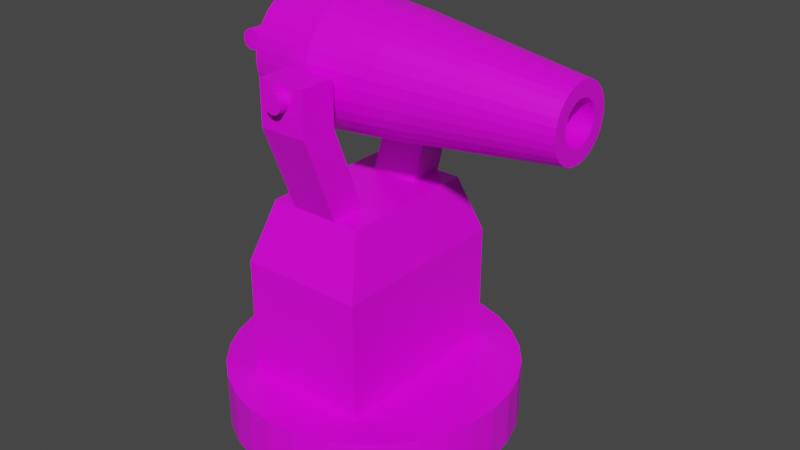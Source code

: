 # Source: canon.blend  (saved by Blender 2.82.7; exported with 4.5.12 LTS)
import bpy
from mathutils import Matrix  # noqa: F401  (used for matrix-valued properties, if any)

bpy.ops.wm.read_factory_settings(use_empty=True)
scene = bpy.context.scene
scene.name = 'Scene'

# ---- collections
col_collection = bpy.data.collections.new('Collection'); scene.collection.children.link(col_collection)

# ---- images (referenced by path relative to the original .blend; pixels are not part of the script)
import os
ASSET_DIR = os.environ.get("B2B_ASSET_DIR", "")  # directory of the original .blend (textures are referenced by path, not embedded)
HERE = os.path.dirname(os.path.abspath(__file__))  # packed textures are extracted next to this script under _unpacked/

def load_image(name, relpath, width, height, colorspace="sRGB"):
    """Load a texture the original file referenced (path relative to the .blend, or extracted next to this script)."""
    p = next((c for c in (os.path.join(HERE, relpath), os.path.join(ASSET_DIR, relpath)) if relpath and os.path.exists(c)), "")
    if p:
        img = bpy.data.images.load(p, check_existing=True)
        img.name = name
    else:  # same state as the original file: an image datablock whose file is absent (Cycles renders it pink)
        img = bpy.data.images.new(name, width, height)
        img.source = "FILE"
        img.filepath = "//" + (relpath or name)
    img.colorspace_settings.name = colorspace
    return img
img_colorpalette_png = load_image('colorpalette.png', 'colorpalette.png', 1024, 1024, 'sRGB')

# ---- materials (node trees are filled in below, after node groups)
mat_material = bpy.data.materials.new('Material')
mat_material.alpha_threshold = 0.0
mat_material.use_transparent_shadow = False
mat_material.line_color = (0.0, 0.0, 0.0, 1.0)

# ---- material node trees
mat_material.use_nodes = True; mat_material.node_tree.nodes.clear()
_N = mat_material.node_tree.nodes; _L = mat_material.node_tree.links
n0 = _N.new('ShaderNodeOutputMaterial'); n0.name = 'Material Output'; n0.location = (300, 300)
n1 = _N.new('ShaderNodeBsdfPrincipled'); n1.name = 'Principled BSDF'; n1.location = (10, 300)
n1.distribution = 'GGX'
n1.subsurface_method = 'BURLEY'
n1.inputs[2].default_value = 0.4
n1.inputs[3].default_value = 1.45
n1.inputs[27].default_value = (0.0, 0.0, 0.0, 1.0)
n1.inputs[28].default_value = 1.0
n2 = _N.new('ShaderNodeTexImage'); n2.name = 'Image Texture'; n2.location = (-223, 225)
n2.image = img_colorpalette_png
n2.interpolation = 'Closest'
_L.new(n1.outputs[0], n0.inputs[0])
_L.new(n2.outputs[0], n1.inputs[0])
n0.is_active_output = True

# ---- world
world_world = bpy.data.worlds.new('World'); scene.world = world_world
world_world.use_nodes = True; world_world.node_tree.nodes.clear()
_N = world_world.node_tree.nodes; _L = world_world.node_tree.links
n0 = _N.new('ShaderNodeOutputWorld'); n0.name = 'World Output'; n0.location = (300, 300)
n1 = _N.new('ShaderNodeBackground'); n1.name = 'Background'; n1.location = (10, 300)
n1.inputs[0].default_value = (0.05088, 0.05088, 0.05088, 1.0)
_L.new(n1.outputs[0], n0.inputs[0])
n0.is_active_output = True
world_world.color = (0.05088, 0.05088, 0.05088)
world_world.use_sun_shadow = False
world_world.sun_shadow_jitter_overblur = 0.0

# ---- meshes
me_cylinder_002 = bpy.data.meshes.new('Cylinder.002')
me_cylinder_002.from_pydata([(-0.8429, -0.7542, 2.043), (-0.6277, -0.7542, 2.041), (-0.8421, -0.7522, 2.023), (-0.6269, -0.7522, 2.021), (-0.8414, -0.7464, 2.004), (-0.6262, -0.7464, 2.002), (-0.8407, -0.7368, 1.986), (-0.6255, -0.7368, 1.984), (-0.84, -0.724, 1.97), (-0.6248, -0.724, 1.968), (-0.8395, -0.7084, 1.957), (-0.6243, -0.7084, 1.956), (-0.8392, -0.6905, 1.948), (-0.624, -0.6905, 1.946), (-0.8389, -0.6712, 1.942), (-0.6237, -0.6712, 1.94), (-0.8388, -0.651, 1.94), (-0.6236, -0.651, 1.938), (-0.8389, -0.6309, 1.942), (-0.6237, -0.6309, 1.94), (-0.8392, -0.6115, 1.948), (-0.624, -0.6115, 1.946), (-0.8395, -0.5937, 1.957), (-0.6243, -0.5937, 1.956), (-0.84, -0.5781, 1.97), (-0.6248, -0.5781, 1.968), (-0.8407, -0.5652, 1.986), (-0.6255, -0.5652, 1.984), (-0.8414, -0.5557, 2.004), (-0.6262, -0.5557, 2.002), (-0.8421, -0.5498, 2.023), (-0.6269, -0.5498, 2.021), (-0.8429, -0.5478, 2.043), (-0.6277, -0.5478, 2.041), (-0.8437, -0.5498, 2.063), (-0.6285, -0.5498, 2.061), (-0.8445, -0.5557, 2.083), (-0.6293, -0.5557, 2.081), (-0.8452, -0.5652, 2.101), (-0.63, -0.5652, 2.099), (-0.8458, -0.5781, 2.116), (-0.6306, -0.5781, 2.114), (-0.8463, -0.5937, 2.129), (-0.6311, -0.5937, 2.127), (-0.8467, -0.6115, 2.138), (-0.6315, -0.6115, 2.137), (-0.847, -0.6309, 2.144), (-0.6318, -0.6309, 2.142), (-0.847, -0.651, 2.146), (-0.6318, -0.651, 2.144), (-0.847, -0.6712, 2.144), (-0.6318, -0.6712, 2.142), (-0.8467, -0.6905, 2.138), (-0.6315, -0.6905, 2.137), (-0.8463, -0.7084, 2.129), (-0.6311, -0.7084, 2.127), (-0.8458, -0.724, 2.116), (-0.6306, -0.724, 2.114), (-0.8452, -0.7368, 2.101), (-0.63, -0.7368, 2.099), (-0.8445, -0.7464, 2.083), (-0.6293, -0.7464, 2.081), (-0.8437, -0.7522, 2.063), (-0.6285, -0.7522, 2.061), (0.3151, -0.0005021, -0.1698), (0.3151, -1.296, -0.1698), (-0.5517, -0.0005021, -0.1698), (-0.5517, -1.296, -0.1698), (0.3151, -0.0005021, 0.7786), (0.3151, -1.296, 0.7786), (-0.5517, -0.0005021, 0.7786), (-0.5517, -1.296, 0.7786), (0.2126, -0.1537, 1.187), (0.2126, -1.143, 1.187), (-0.4492, -0.1537, 1.187), (-0.4492, -1.143, 1.187), (-0.1183, -1.143, 1.187), (0.2126, -0.6483, 1.187), (-0.4492, -0.6483, 1.187), (-0.1183, -0.1537, 1.187), (-0.1183, -0.6483, 1.187), (-0.2838, -1.143, 1.187), (0.2126, -0.8956, 1.187), (-0.4492, -0.401, 1.187), (0.04712, -0.1537, 1.187), (0.04712, -1.143, 1.187), (0.2126, -0.401, 1.187), (-0.4492, -0.8956, 1.187), (-0.2838, -0.1537, 1.187), (-0.1183, -0.8956, 1.187), (-0.1183, -0.401, 1.187), (0.04712, -0.6483, 1.187), (-0.2838, -0.6483, 1.187), (-0.2838, -0.401, 1.187), (0.04712, -0.401, 1.187), (0.04712, -0.8956, 1.187), (-0.2838, -0.8956, 1.187), (0.04712, -1.372, 1.78), (-0.1183, -1.372, 1.78), (-0.2838, 0.07305, 1.78), (-0.1183, 0.07305, 1.78), (-0.1183, -1.125, 1.78), (-0.2838, -1.372, 1.78), (0.04712, 0.07305, 1.78), (-0.1183, -0.1742, 1.78), (-0.2838, -0.1742, 1.78), (0.04712, -0.1742, 1.78), (0.04712, -1.125, 1.78), (-0.2838, -1.125, 1.78), (0.04712, -1.372, 2.083), (-0.1183, -1.372, 2.083), (-0.2838, 0.07305, 2.083), (-0.1183, 0.07305, 2.083), (-0.1183, -1.125, 2.083), (-0.2838, -1.372, 2.083), (0.04712, 0.07305, 2.083), (-0.1183, -0.1742, 2.083), (-0.2838, -0.1742, 2.083), (0.04712, -0.1742, 2.083), (0.04712, -1.125, 2.083), (-0.2838, -1.125, 2.083), (-0.1237, 0.1567, 2.05), (-0.1237, -0.2996, 2.052), (-0.1105, 0.1567, 2.049), (-0.1105, -0.2997, 2.05), (-0.09788, 0.1567, 2.045), (-0.09788, -0.2997, 2.047), (-0.08623, 0.1566, 2.039), (-0.08623, -0.2998, 2.04), (-0.07602, 0.1565, 2.03), (-0.07602, -0.2999, 2.032), (-0.06764, 0.1564, 2.02), (-0.06764, -0.3, 2.022), (-0.06142, 0.1562, 2.008), (-0.06142, -0.3002, 2.01), (-0.05758, 0.1561, 1.996), (-0.05758, -0.3003, 1.997), (-0.05629, 0.1559, 1.983), (-0.05629, -0.3005, 1.984), (-0.05758, 0.1557, 1.969), (-0.05758, -0.3006, 1.971), (-0.06142, 0.1556, 1.957), (-0.06142, -0.3008, 1.959), (-0.06764, 0.1554, 1.945), (-0.06764, -0.3009, 1.947), (-0.07602, 0.1553, 1.935), (-0.07602, -0.3011, 1.937), (-0.08623, 0.1552, 1.927), (-0.08623, -0.3012, 1.928), (-0.09788, 0.1551, 1.92), (-0.09788, -0.3012, 1.922), (-0.1105, 0.1551, 1.917), (-0.1105, -0.3013, 1.918), (-0.1237, 0.1551, 1.915), (-0.1237, -0.3013, 1.917), (-0.1368, 0.1551, 1.917), (-0.1368, -0.3013, 1.918), (-0.1495, 0.1551, 1.92), (-0.1495, -0.3012, 1.922), (-0.1611, 0.1552, 1.927), (-0.1611, -0.3012, 1.928), (-0.1713, 0.1553, 1.935), (-0.1713, -0.3011, 1.937), (-0.1797, 0.1554, 1.945), (-0.1797, -0.3009, 1.947), (-0.1859, 0.1556, 1.957), (-0.1859, -0.3008, 1.959), (-0.1898, 0.1557, 1.969), (-0.1898, -0.3006, 1.971), (-0.1911, 0.1559, 1.983), (-0.1911, -0.3005, 1.984), (-0.1898, 0.1561, 1.996), (-0.1898, -0.3003, 1.997), (-0.1859, 0.1562, 2.008), (-0.1859, -0.3002, 2.01), (-0.1797, 0.1564, 2.02), (-0.1797, -0.3, 2.022), (-0.1713, 0.1565, 2.03), (-0.1713, -0.2999, 2.032), (-0.1611, 0.1566, 2.039), (-0.1611, -0.2998, 2.04), (-0.1495, 0.1567, 2.045), (-0.1495, -0.2997, 2.047), (-0.1368, 0.1567, 2.049), (-0.1368, -0.2997, 2.05), (-0.1237, -0.9962, 2.05), (-0.1237, -1.438, 2.052), (-0.1105, -0.9962, 2.049), (-0.1105, -1.438, 2.05), (-0.09788, -0.9963, 2.045), (-0.09788, -1.439, 2.047), (-0.08623, -0.9964, 2.039), (-0.08623, -1.439, 2.04), (-0.07602, -0.9965, 2.03), (-0.07602, -1.439, 2.032), (-0.06764, -0.9966, 2.02), (-0.06764, -1.439, 2.022), (-0.06142, -0.9967, 2.008), (-0.06142, -1.439, 2.01), (-0.05758, -0.9969, 1.996), (-0.05758, -1.439, 1.997), (-0.05629, -0.9971, 1.983), (-0.05629, -1.439, 1.984), (-0.05758, -0.9972, 1.969), (-0.05758, -1.439, 1.971), (-0.06142, -0.9974, 1.957), (-0.06142, -1.44, 1.959), (-0.06764, -0.9975, 1.945), (-0.06764, -1.44, 1.947), (-0.07602, -0.9977, 1.935), (-0.07602, -1.44, 1.937), (-0.08623, -0.9978, 1.927), (-0.08623, -1.44, 1.928), (-0.09788, -0.9978, 1.92), (-0.09788, -1.44, 1.922), (-0.1105, -0.9979, 1.917), (-0.1105, -1.44, 1.918), (-0.1237, -0.9979, 1.915), (-0.1237, -1.44, 1.917), (-0.1368, -0.9979, 1.917), (-0.1368, -1.44, 1.918), (-0.1495, -0.9978, 1.92), (-0.1495, -1.44, 1.922), (-0.1611, -0.9978, 1.927), (-0.1611, -1.44, 1.928), (-0.1713, -0.9977, 1.935), (-0.1713, -1.44, 1.937), (-0.1797, -0.9975, 1.945), (-0.1797, -1.44, 1.947), (-0.1859, -0.9974, 1.957), (-0.1859, -1.44, 1.959), (-0.1898, -0.9972, 1.969), (-0.1898, -1.439, 1.971), (-0.1911, -0.9971, 1.983), (-0.1911, -1.439, 1.984), (-0.1898, -0.9969, 1.996), (-0.1898, -1.439, 1.997), (-0.1859, -0.9967, 2.008), (-0.1859, -1.439, 2.01), (-0.1797, -0.9966, 2.02), (-0.1797, -1.439, 2.022), (-0.1713, -0.9965, 2.03), (-0.1713, -1.439, 2.032), (-0.1611, -0.9964, 2.039), (-0.1611, -1.439, 2.04), (-0.1495, -0.9963, 2.045), (-0.1495, -1.439, 2.047), (-0.1368, -0.9962, 2.049), (-0.1368, -1.438, 2.05), (-0.6639, -0.2574, 2.019), (0.2552, -0.2574, 2.014), (-0.6644, -0.2649, 1.943), (0.2547, -0.2649, 1.937), (-0.6649, -0.2872, 1.869), (0.2542, -0.2872, 1.864), (-0.6653, -0.3233, 1.802), (0.2537, -0.3233, 1.797), (-0.6658, -0.3719, 1.743), (0.2533, -0.3719, 1.737), (-0.6661, -0.4311, 1.694), (0.253, -0.4311, 1.689), (-0.6663, -0.4987, 1.658), (0.2528, -0.4987, 1.653), (-0.6665, -0.572, 1.636), (0.2526, -0.572, 1.63), (-0.6665, -0.6483, 1.628), (0.2526, -0.6483, 1.623), (-0.6665, -0.7245, 1.636), (0.2526, -0.7245, 1.63), (-0.6663, -0.7979, 1.658), (0.2528, -0.7979, 1.653), (-0.6661, -0.8655, 1.694), (0.253, -0.8655, 1.689), (-0.6658, -0.9247, 1.743), (0.2533, -0.9247, 1.737), (-0.6653, -0.9733, 1.802), (0.2537, -0.9733, 1.797), (-0.6649, -1.009, 1.869), (0.2542, -1.009, 1.864), (-0.6644, -1.032, 1.943), (0.2547, -1.032, 1.937), (-0.6639, -1.039, 2.019), (0.2552, -1.039, 2.014), (-0.6633, -1.032, 2.095), (0.2558, -1.032, 2.09), (-0.6628, -1.009, 2.169), (0.2563, -1.009, 2.163), (-0.6624, -0.9733, 2.236), (0.2567, -0.9733, 2.231), (-0.662, -0.9247, 2.295), (0.2571, -0.9247, 2.29), (-0.6616, -0.8655, 2.344), (0.2575, -0.8655, 2.339), (-0.6614, -0.7979, 2.38), (0.2577, -0.7979, 2.375), (-0.6612, -0.7245, 2.402), (0.2579, -0.7245, 2.397), (-0.6612, -0.6483, 2.41), (0.2579, -0.6483, 2.405), (-0.6612, -0.572, 2.402), (0.2579, -0.572, 2.397), (-0.6614, -0.4987, 2.38), (0.2577, -0.4987, 2.375), (-0.6616, -0.4311, 2.344), (0.2575, -0.4311, 2.339), (-0.662, -0.3719, 2.295), (0.2571, -0.3719, 2.29), (-0.6624, -0.3233, 2.236), (0.2567, -0.3233, 2.231), (-0.6628, -0.2872, 2.169), (0.2563, -0.2872, 2.163), (-0.6633, -0.2649, 2.095), (0.2558, -0.2649, 2.09), (1.366, -0.5074, 2.005), (1.366, -0.5101, 1.977), (1.366, -0.5181, 1.951), (1.366, -0.5311, 1.927), (1.366, -0.5487, 1.905), (1.366, -0.57, 1.888), (1.366, -0.5944, 1.875), (1.365, -0.6208, 1.867), (1.365, -0.6483, 1.864), (1.365, -0.6758, 1.867), (1.366, -0.7022, 1.875), (1.366, -0.7266, 1.888), (1.366, -0.7479, 1.905), (1.366, -0.7654, 1.927), (1.366, -0.7785, 1.951), (1.366, -0.7865, 1.977), (1.366, -0.7892, 2.005), (1.367, -0.7865, 2.032), (1.367, -0.7785, 2.059), (1.367, -0.7654, 2.083), (1.367, -0.7479, 2.104), (1.367, -0.7266, 2.122), (1.367, -0.7022, 2.135), (1.367, -0.6758, 2.143), (1.367, -0.6483, 2.146), (1.367, -0.6208, 2.143), (1.367, -0.5944, 2.135), (1.367, -0.57, 2.122), (1.367, -0.5487, 2.104), (1.367, -0.5311, 2.083), (1.367, -0.5181, 2.059), (1.367, -0.5101, 2.032), (1.366, -0.4119, 1.958), (1.366, -0.4072, 2.005), (1.366, -0.4256, 1.913), (1.366, -0.4479, 1.871), (1.365, -0.4778, 1.834), (1.365, -0.5144, 1.804), (1.365, -0.556, 1.782), (1.365, -0.6013, 1.768), (1.365, -0.6483, 1.764), (1.365, -0.6953, 1.768), (1.365, -0.7405, 1.782), (1.365, -0.7822, 1.804), (1.365, -0.8187, 1.834), (1.366, -0.8487, 1.871), (1.366, -0.871, 1.913), (1.366, -0.8847, 1.958), (1.366, -0.8893, 2.005), (1.367, -0.8847, 2.052), (1.367, -0.871, 2.097), (1.367, -0.8487, 2.139), (1.368, -0.8187, 2.175), (1.368, -0.7822, 2.205), (1.368, -0.7405, 2.228), (1.368, -0.6953, 2.241), (1.368, -0.6483, 2.246), (1.368, -0.6013, 2.241), (1.368, -0.556, 2.228), (1.368, -0.5144, 2.205), (1.368, -0.4778, 2.175), (1.367, -0.4479, 2.139), (1.367, -0.4256, 2.097), (1.367, -0.4119, 2.052), (0.7032, -0.5074, 2.009), (0.703, -0.5101, 1.982), (0.7029, -0.5181, 1.955), (0.7027, -0.5311, 1.931), (0.7025, -0.5487, 1.91), (0.7024, -0.57, 1.892), (0.7023, -0.5944, 1.879), (0.7023, -0.6208, 1.871), (0.7023, -0.6483, 1.868), (0.7023, -0.6758, 1.871), (0.7023, -0.7022, 1.879), (0.7024, -0.7266, 1.892), (0.7025, -0.7479, 1.91), (0.7027, -0.7654, 1.931), (0.7029, -0.7785, 1.955), (0.703, -0.7865, 1.982), (0.7032, -0.7892, 2.009), (0.7034, -0.7865, 2.037), (0.7036, -0.7785, 2.063), (0.7038, -0.7654, 2.088), (0.7039, -0.7479, 2.109), (0.704, -0.7266, 2.127), (0.7041, -0.7022, 2.14), (0.7042, -0.6758, 2.148), (0.7042, -0.6483, 2.15), (0.7042, -0.6208, 2.148), (0.7041, -0.5944, 2.14), (0.704, -0.57, 2.127), (0.7039, -0.5487, 2.109), (0.7038, -0.5311, 2.088), (0.7036, -0.5181, 2.063), (0.7034, -0.5101, 2.037), (-0.2043, -0.2097, 2.016), (-0.2049, -0.2182, 1.931), (-0.2055, -0.2431, 1.849), (-0.206, -0.2837, 1.773), (-0.2064, -0.3382, 1.706), (-0.2068, -0.4046, 1.652), (-0.2071, -0.4805, 1.611), (-0.2073, -0.5627, 1.586), (-0.2073, -0.6483, 1.578), (-0.2073, -0.7338, 1.586), (-0.2071, -0.8161, 1.611), (-0.2068, -0.8919, 1.652), (-0.2064, -0.9584, 1.706), (-0.206, -1.013, 1.773), (-0.2055, -1.053, 1.849), (-0.2049, -1.078, 1.931), (-0.2043, -1.087, 2.016), (-0.2037, -1.078, 2.102), (-0.2032, -1.053, 2.184), (-0.2027, -1.013, 2.26), (-0.2022, -0.9584, 2.327), (-0.2018, -0.8919, 2.381), (-0.2015, -0.8161, 2.422), (-0.2014, -0.7338, 2.447), (-0.2013, -0.6483, 2.455), (-0.2014, -0.5627, 2.447), (-0.2015, -0.4805, 2.422), (-0.2018, -0.4046, 2.381), (-0.2022, -0.3382, 2.327), (-0.2027, -0.2836, 2.26), (-0.2032, -0.2431, 2.184), (-0.2037, -0.2182, 2.102), (-0.08807, 0.3508, -0.4416), (-0.08807, 0.3508, -0.04508), (0.107, 0.3316, -0.4416), (0.107, 0.3316, -0.04508), (0.2946, 0.2747, -0.4416), (0.2946, 0.2747, -0.04508), (0.4675, 0.1823, -0.4416), (0.4675, 0.1823, -0.04508), (0.619, 0.05794, -0.4416), (0.619, 0.05794, -0.04508), (0.7434, -0.0936, -0.4416), (0.7434, -0.0936, -0.04508), (0.8358, -0.2665, -0.4416), (0.8358, -0.2665, -0.04508), (0.8927, -0.4541, -0.4416), (0.8927, -0.4541, -0.04508), (0.9119, -0.6492, -0.4416), (0.9119, -0.6492, -0.04508), (0.8927, -0.8443, -0.4416), (0.8927, -0.8443, -0.04508), (0.8358, -1.032, -0.4416), (0.8358, -1.032, -0.04508), (0.7434, -1.205, -0.4416), (0.7434, -1.205, -0.04508), (0.619, -1.356, -0.4416), (0.619, -1.356, -0.04508), (0.4675, -1.481, -0.4416), (0.4675, -1.481, -0.04508), (0.2946, -1.573, -0.4416), (0.2946, -1.573, -0.04508), (0.107, -1.63, -0.4416), (0.107, -1.63, -0.04508), (-0.08807, -1.649, -0.4416), (-0.08807, -1.649, -0.04508), (-0.2832, -1.63, -0.4416), (-0.2832, -1.63, -0.04508), (-0.4708, -1.573, -0.4416), (-0.4708, -1.573, -0.04508), (-0.6436, -1.481, -0.4416), (-0.6436, -1.481, -0.04508), (-0.7952, -1.356, -0.4416), (-0.7952, -1.356, -0.04508), (-0.9195, -1.205, -0.4416), (-0.9195, -1.205, -0.04508), (-1.012, -1.032, -0.4416), (-1.012, -1.032, -0.04508), (-1.069, -0.8443, -0.4416), (-1.069, -0.8443, -0.04508), (-1.088, -0.6492, -0.4416), (-1.088, -0.6492, -0.04508), (-1.069, -0.4541, -0.4416), (-1.069, -0.4541, -0.04508), (-1.012, -0.2665, -0.4416), (-1.012, -0.2665, -0.04508), (-0.9195, -0.0936, -0.4416), (-0.9195, -0.0936, -0.04508), (-0.7952, 0.05794, -0.4416), (-0.7952, 0.05794, -0.04508), (-0.6436, 0.1823, -0.4416), (-0.6436, 0.1823, -0.04508), (-0.4707, 0.2747, -0.4416), (-0.4707, 0.2747, -0.04508), (-0.2832, 0.3316, -0.4416), (-0.2832, 0.3316, -0.04508), (-0.8897, -0.8611, 1.987), (-0.8897, -0.4223, 1.984), (-0.8765, -0.8611, 1.988), (-0.8765, -0.4223, 1.985), (-0.8638, -0.8611, 1.992), (-0.8638, -0.4223, 1.989), (-0.8521, -0.8611, 1.998), (-0.8521, -0.4223, 1.996), (-0.8419, -0.8611, 2.006), (-0.8419, -0.4223, 2.004), (-0.8335, -0.861, 2.017), (-0.8335, -0.4223, 2.014), (-0.8272, -0.861, 2.028), (-0.8272, -0.4223, 2.026), (-0.8234, -0.861, 2.041), (-0.8234, -0.4222, 2.039), (-0.8221, -0.8609, 2.054), (-0.8221, -0.4222, 2.052), (-0.8234, -0.8609, 2.067), (-0.8234, -0.4222, 2.065), (-0.8272, -0.8609, 2.08), (-0.8272, -0.4221, 2.078), (-0.8335, -0.8609, 2.092), (-0.8335, -0.4221, 2.089), (-0.8419, -0.8608, 2.102), (-0.8419, -0.4221, 2.1), (-0.8521, -0.8608, 2.11), (-0.8521, -0.4221, 2.108), (-0.8638, -0.8608, 2.117), (-0.8638, -0.4221, 2.114), (-0.8765, -0.8608, 2.121), (-0.8765, -0.422, 2.118), (-0.8897, -0.8608, 2.122), (-0.8897, -0.422, 2.119), (-0.9029, -0.8608, 2.121), (-0.9029, -0.422, 2.118), (-0.9156, -0.8608, 2.117), (-0.9156, -0.4221, 2.114), (-0.9272, -0.8608, 2.11), (-0.9272, -0.4221, 2.108), (-0.9375, -0.8608, 2.102), (-0.9375, -0.4221, 2.1), (-0.9459, -0.8609, 2.092), (-0.9459, -0.4221, 2.089), (-0.9521, -0.8609, 2.08), (-0.9521, -0.4221, 2.078), (-0.956, -0.8609, 2.067), (-0.956, -0.4222, 2.065), (-0.9573, -0.8609, 2.054), (-0.9573, -0.4222, 2.052), (-0.956, -0.861, 2.041), (-0.956, -0.4222, 2.039), (-0.9521, -0.861, 2.028), (-0.9521, -0.4223, 2.026), (-0.9459, -0.861, 2.017), (-0.9459, -0.4223, 2.014), (-0.9375, -0.8611, 2.006), (-0.9375, -0.4223, 2.004), (-0.9272, -0.8611, 1.998), (-0.9272, -0.4223, 1.996), (-0.9156, -0.8611, 1.992), (-0.9156, -0.4223, 1.989), (-0.9029, -0.8611, 1.988), (-0.9029, -0.4223, 1.985)], [], [(0, 1, 3, 2), (2, 3, 5, 4), (4, 5, 7, 6), (6, 7, 9, 8), (8, 9, 11, 10), (10, 11, 13, 12), (12, 13, 15, 14), (14, 15, 17, 16), (16, 17, 19, 18), (18, 19, 21, 20), (20, 21, 23, 22), (22, 23, 25, 24), (24, 25, 27, 26), (26, 27, 29, 28), (28, 29, 31, 30), (30, 31, 33, 32), (32, 33, 35, 34), (34, 35, 37, 36), (36, 37, 39, 38), (38, 39, 41, 40), (40, 41, 43, 42), (42, 43, 45, 44), (44, 45, 47, 46), (46, 47, 49, 48), (48, 49, 51, 50), (50, 51, 53, 52), (52, 53, 55, 54), (54, 55, 57, 56), (56, 57, 59, 58), (58, 59, 61, 60), (3, 1, 63, 61, 59, 57, 55, 53, 51, 49, 47, 45, 43, 41, 39, 37, 35, 33, 31, 29, 27, 25, 23, 21, 19, 17, 15, 13, 11, 9, 7, 5), (60, 61, 63, 62), (62, 63, 1, 0), (0, 2, 4, 6, 8, 10, 12, 14, 16, 18, 20, 22, 24, 26, 28, 30, 32, 34, 36, 38, 40, 42, 44, 46, 48, 50, 52, 54, 56, 58, 60, 62), (64, 66, 70, 68), (65, 67, 66, 64), (69, 68, 72, 86, 77, 82, 73), (65, 64, 68, 69), (66, 67, 71, 70), (67, 65, 69, 71), (96, 87, 75, 81), (70, 71, 75, 87, 78, 83, 74), (71, 69, 73, 85, 76, 81, 75), (68, 70, 74, 88, 79, 84, 72), (76, 85, 97, 98), (94, 90, 80, 91), (93, 83, 78, 92), (90, 93, 92, 80), (89, 96, 108, 101), (88, 74, 83, 93), (86, 94, 91, 77), (72, 84, 94, 86), (90, 94, 106, 104), (82, 95, 85, 73), (77, 91, 95, 82), (91, 80, 89, 95), (79, 88, 99, 100), (80, 92, 96, 89), (92, 78, 87, 96), (98, 97, 109, 110), (97, 107, 119, 109), (102, 98, 110, 114), (101, 108, 120, 113), (95, 89, 101, 107), (88, 93, 105, 99), (84, 79, 100, 103), (85, 95, 107, 97), (81, 76, 98, 102), (94, 84, 103, 106), (96, 81, 102, 108), (93, 90, 104, 105), (119, 113, 110, 109), (112, 111, 117, 116), (115, 112, 116, 118), (113, 120, 114, 110), (105, 104, 116, 117), (103, 100, 112, 115), (107, 101, 113, 119), (100, 99, 111, 112), (106, 103, 115, 118), (108, 102, 114, 120), (104, 106, 118, 116), (99, 105, 117, 111), (121, 122, 124, 123), (123, 124, 126, 125), (125, 126, 128, 127), (127, 128, 130, 129), (129, 130, 132, 131), (131, 132, 134, 133), (133, 134, 136, 135), (135, 136, 138, 137), (137, 138, 140, 139), (139, 140, 142, 141), (141, 142, 144, 143), (143, 144, 146, 145), (145, 146, 148, 147), (147, 148, 150, 149), (149, 150, 152, 151), (151, 152, 154, 153), (153, 154, 156, 155), (155, 156, 158, 157), (157, 158, 160, 159), (159, 160, 162, 161), (161, 162, 164, 163), (163, 164, 166, 165), (165, 166, 168, 167), (167, 168, 170, 169), (169, 170, 172, 171), (171, 172, 174, 173), (173, 174, 176, 175), (175, 176, 178, 177), (177, 178, 180, 179), (179, 180, 182, 181), (124, 122, 184, 182, 180, 178, 176, 174, 172, 170, 168, 166, 164, 162, 160, 158, 156, 154, 152, 150, 148, 146, 144, 142, 140, 138, 136, 134, 132, 130, 128, 126), (181, 182, 184, 183), (183, 184, 122, 121), (121, 123, 125, 127, 129, 131, 133, 135, 137, 139, 141, 143, 145, 147, 149, 151, 153, 155, 157, 159, 161, 163, 165, 167, 169, 171, 173, 175, 177, 179, 181, 183), (185, 186, 188, 187), (187, 188, 190, 189), (189, 190, 192, 191), (191, 192, 194, 193), (193, 194, 196, 195), (195, 196, 198, 197), (197, 198, 200, 199), (199, 200, 202, 201), (201, 202, 204, 203), (203, 204, 206, 205), (205, 206, 208, 207), (207, 208, 210, 209), (209, 210, 212, 211), (211, 212, 214, 213), (213, 214, 216, 215), (215, 216, 218, 217), (217, 218, 220, 219), (219, 220, 222, 221), (221, 222, 224, 223), (223, 224, 226, 225), (225, 226, 228, 227), (227, 228, 230, 229), (229, 230, 232, 231), (231, 232, 234, 233), (233, 234, 236, 235), (235, 236, 238, 237), (237, 238, 240, 239), (239, 240, 242, 241), (241, 242, 244, 243), (243, 244, 246, 245), (188, 186, 248, 246, 244, 242, 240, 238, 236, 234, 232, 230, 228, 226, 224, 222, 220, 218, 216, 214, 212, 210, 208, 206, 204, 202, 200, 198, 196, 194, 192, 190), (245, 246, 248, 247), (247, 248, 186, 185), (185, 187, 189, 191, 193, 195, 197, 199, 201, 203, 205, 207, 209, 211, 213, 215, 217, 219, 221, 223, 225, 227, 229, 231, 233, 235, 237, 239, 241, 243, 245, 247), (409, 250, 252, 410), (410, 252, 254, 411), (411, 254, 256, 412), (412, 256, 258, 413), (413, 258, 260, 414), (414, 260, 262, 415), (415, 262, 264, 416), (416, 264, 266, 417), (417, 266, 268, 418), (418, 268, 270, 419), (419, 270, 272, 420), (420, 272, 274, 421), (421, 274, 276, 422), (422, 276, 278, 423), (423, 278, 280, 424), (424, 280, 282, 425), (425, 282, 284, 426), (426, 284, 286, 427), (427, 286, 288, 428), (428, 288, 290, 429), (429, 290, 292, 430), (430, 292, 294, 431), (431, 294, 296, 432), (432, 296, 298, 433), (433, 298, 300, 434), (434, 300, 302, 435), (435, 302, 304, 436), (436, 304, 306, 437), (437, 306, 308, 438), (438, 308, 310, 439), (264, 262, 351, 352), (439, 310, 312, 440), (440, 312, 250, 409), (249, 251, 253, 255, 257, 259, 261, 263, 265, 267, 269, 271, 273, 275, 277, 279, 281, 283, 285, 287, 289, 291, 293, 295, 297, 299, 301, 303, 305, 307, 309, 311), (337, 336, 400, 401), (282, 280, 360, 361), (300, 298, 369, 370), (256, 254, 347, 348), (274, 272, 356, 357), (292, 290, 365, 366), (310, 308, 374, 375), (266, 264, 352, 353), (284, 282, 361, 362), (302, 300, 370, 371), (258, 256, 348, 349), (276, 274, 357, 358), (294, 292, 366, 367), (312, 310, 375, 376), (268, 266, 353, 354), (286, 284, 362, 363), (304, 302, 371, 372), (260, 258, 349, 350), (278, 276, 358, 359), (296, 294, 367, 368), (252, 250, 346, 345), (250, 312, 376, 346), (270, 268, 354, 355), (288, 286, 363, 364), (306, 304, 372, 373), (262, 260, 350, 351), (280, 278, 359, 360), (298, 296, 368, 369), (254, 252, 345, 347), (272, 270, 355, 356), (290, 288, 364, 365), (308, 306, 373, 374), (313, 314, 345, 346), (314, 315, 347, 345), (315, 316, 348, 347), (316, 317, 349, 348), (317, 318, 350, 349), (318, 319, 351, 350), (319, 320, 352, 351), (320, 321, 353, 352), (321, 322, 354, 353), (322, 323, 355, 354), (323, 324, 356, 355), (324, 325, 357, 356), (325, 326, 358, 357), (326, 327, 359, 358), (327, 328, 360, 359), (328, 329, 361, 360), (329, 330, 362, 361), (330, 331, 363, 362), (331, 332, 364, 363), (332, 333, 365, 364), (333, 334, 366, 365), (334, 335, 367, 366), (335, 336, 368, 367), (336, 337, 369, 368), (337, 338, 370, 369), (338, 339, 371, 370), (339, 340, 372, 371), (340, 341, 373, 372), (341, 342, 374, 373), (342, 343, 375, 374), (343, 344, 376, 375), (344, 313, 346, 376), (378, 377, 408, 407, 406, 405, 404, 403, 402, 401, 400, 399, 398, 397, 396, 395, 394, 393, 392, 391, 390, 389, 388, 387, 386, 385, 384, 383, 382, 381, 380, 379), (324, 323, 387, 388), (338, 337, 401, 402), (325, 324, 388, 389), (339, 338, 402, 403), (326, 325, 389, 390), (340, 339, 403, 404), (327, 326, 390, 391), (314, 313, 377, 378), (341, 340, 404, 405), (328, 327, 391, 392), (315, 314, 378, 379), (342, 341, 405, 406), (329, 328, 392, 393), (316, 315, 379, 380), (343, 342, 406, 407), (330, 329, 393, 394), (317, 316, 380, 381), (344, 343, 407, 408), (331, 330, 394, 395), (318, 317, 381, 382), (313, 344, 408, 377), (332, 331, 395, 396), (319, 318, 382, 383), (333, 332, 396, 397), (320, 319, 383, 384), (334, 333, 397, 398), (321, 320, 384, 385), (335, 334, 398, 399), (322, 321, 385, 386), (336, 335, 399, 400), (323, 322, 386, 387), (311, 440, 409, 249), (309, 439, 440, 311), (307, 438, 439, 309), (305, 437, 438, 307), (303, 436, 437, 305), (301, 435, 436, 303), (299, 434, 435, 301), (297, 433, 434, 299), (295, 432, 433, 297), (293, 431, 432, 295), (291, 430, 431, 293), (289, 429, 430, 291), (287, 428, 429, 289), (285, 427, 428, 287), (283, 426, 427, 285), (281, 425, 426, 283), (279, 424, 425, 281), (277, 423, 424, 279), (275, 422, 423, 277), (273, 421, 422, 275), (271, 420, 421, 273), (269, 419, 420, 271), (267, 418, 419, 269), (265, 417, 418, 267), (263, 416, 417, 265), (261, 415, 416, 263), (259, 414, 415, 261), (257, 413, 414, 259), (255, 412, 413, 257), (253, 411, 412, 255), (251, 410, 411, 253), (249, 409, 410, 251), (441, 442, 444, 443), (443, 444, 446, 445), (445, 446, 448, 447), (447, 448, 450, 449), (449, 450, 452, 451), (451, 452, 454, 453), (453, 454, 456, 455), (455, 456, 458, 457), (457, 458, 460, 459), (459, 460, 462, 461), (461, 462, 464, 463), (463, 464, 466, 465), (465, 466, 468, 467), (467, 468, 470, 469), (469, 470, 472, 471), (471, 472, 474, 473), (473, 474, 476, 475), (475, 476, 478, 477), (477, 478, 480, 479), (479, 480, 482, 481), (481, 482, 484, 483), (483, 484, 486, 485), (485, 486, 488, 487), (487, 488, 490, 489), (489, 490, 492, 491), (491, 492, 494, 493), (493, 494, 496, 495), (495, 496, 498, 497), (497, 498, 500, 499), (499, 500, 502, 501), (444, 442, 504, 502, 500, 498, 496, 494, 492, 490, 488, 486, 484, 482, 480, 478, 476, 474, 472, 470, 468, 466, 464, 462, 460, 458, 456, 454, 452, 450, 448, 446), (501, 502, 504, 503), (503, 504, 442, 441), (441, 443, 445, 447, 449, 451, 453, 455, 457, 459, 461, 463, 465, 467, 469, 471, 473, 475, 477, 479, 481, 483, 485, 487, 489, 491, 493, 495, 497, 499, 501, 503), (505, 506, 508, 507), (507, 508, 510, 509), (509, 510, 512, 511), (511, 512, 514, 513), (513, 514, 516, 515), (515, 516, 518, 517), (517, 518, 520, 519), (519, 520, 522, 521), (521, 522, 524, 523), (523, 524, 526, 525), (525, 526, 528, 527), (527, 528, 530, 529), (529, 530, 532, 531), (531, 532, 534, 533), (533, 534, 536, 535), (535, 536, 538, 537), (537, 538, 540, 539), (539, 540, 542, 541), (541, 542, 544, 543), (543, 544, 546, 545), (545, 546, 548, 547), (547, 548, 550, 549), (549, 550, 552, 551), (551, 552, 554, 553), (553, 554, 556, 555), (555, 556, 558, 557), (557, 558, 560, 559), (559, 560, 562, 561), (561, 562, 564, 563), (563, 564, 566, 565), (508, 506, 568, 566, 564, 562, 560, 558, 556, 554, 552, 550, 548, 546, 544, 542, 540, 538, 536, 534, 532, 530, 528, 526, 524, 522, 520, 518, 516, 514, 512, 510), (565, 566, 568, 567), (567, 568, 506, 505), (505, 507, 509, 511, 513, 515, 517, 519, 521, 523, 525, 527, 529, 531, 533, 535, 537, 539, 541, 543, 545, 547, 549, 551, 553, 555, 557, 559, 561, 563, 565, 567)])
_uv = me_cylinder_002.uv_layers.new(name='UVMap')
_uv.uv.foreach_set('vector', [0.4317, 0.02966, 0.4325, 0.03987, 0.4325, 0.03986, 0.4316, 0.02964, 0.4316, 0.02964, 0.4325, 0.03986, 0.4324, 0.03984, 0.4315, 0.02963, 0.4315, 0.02963, 0.4324, 0.03984, 0.4324, 0.03983, 0.4314, 0.02961, 0.4314, 0.02961, 0.4324, 0.03983, 0.4323, 0.03981, 0.4313, 0.02959, 0.4313, 0.02959, 0.4323, 0.03981, 0.4323, 0.03978, 0.4312, 0.02957, 0.4312, 0.02957, 0.4323, 0.03978, 0.4322, 0.03976, 0.4311, 0.02954, 0.4311, 0.02954, 0.4322, 0.03976, 0.4321, 0.03973, 0.431, 0.02951, 0.431, 0.02951, 0.4321, 0.03973, 0.4321, 0.0397, 0.4309, 0.02947, 0.4309, 0.02947, 0.4321, 0.0397, 0.432, 0.03966, 0.4308, 0.02943, 0.4308, 0.02943, 0.432, 0.03966, 0.4319, 0.03963, 0.4307, 0.02939, 0.4307, 0.02939, 0.4319, 0.03963, 0.4319, 0.03958, 0.4306, 0.02935, 0.4306, 0.02935, 0.4319, 0.03958, 0.4318, 0.03954, 0.4304, 0.0293, 0.4304, 0.0293, 0.4318, 0.03954, 0.4318, 0.03949, 0.4303, 0.02925, 0.4303, 0.02925, 0.4318, 0.03949, 0.4317, 0.03944, 0.4302, 0.0292, 0.4302, 0.0292, 0.4317, 0.03944, 0.4316, 0.03939, 0.4301, 0.02914, 0.4301, 0.02914, 0.4316, 0.03939, 0.4316, 0.03933, 0.43, 0.02908, 0.43, 0.02908, 0.4316, 0.03933, 0.4315, 0.03927, 0.4299, 0.02902, 0.4299, 0.02902, 0.4315, 0.03927, 0.4314, 0.0392, 0.4298, 0.02895, 0.4298, 0.02895, 0.4314, 0.0392, 0.4313, 0.03914, 0.4296, 0.02888, 0.4296, 0.02888, 0.4313, 0.03914, 0.4313, 0.03907, 0.4295, 0.02881, 0.4295, 0.02881, 0.4313, 0.03907, 0.4312, 0.03899, 0.4294, 0.02873, 0.4294, 0.02873, 0.4312, 0.03899, 0.4311, 0.03892, 0.4293, 0.02865, 0.4293, 0.02865, 0.4311, 0.03892, 0.431, 0.03884, 0.4291, 0.02857, 0.4291, 0.02857, 0.431, 0.03884, 0.431, 0.03876, 0.429, 0.02848, 0.429, 0.02848, 0.431, 0.03876, 0.4309, 0.03867, 0.4289, 0.02839, 0.4289, 0.02839, 0.4309, 0.03867, 0.4308, 0.03858, 0.4288, 0.0283, 0.4288, 0.0283, 0.4308, 0.03858, 0.4307, 0.03849, 0.4286, 0.02821, 0.4286, 0.02821, 0.4307, 0.03849, 0.4306, 0.03839, 0.4285, 0.02811, 0.4285, 0.02811, 0.4306, 0.03839, 0.4306, 0.0383, 0.4283, 0.02801, 0.4283, 0.02801, 0.4306, 0.0383, 0.4305, 0.0382, 0.4282, 0.0279, 0.4291, 0.02829, 0.429, 0.02826, 0.4287, 0.02802, 0.4285, 0.02758, 0.4282, 0.02695, 0.4279, 0.02615, 0.4275, 0.02522, 0.4272, 0.02419, 0.4268, 0.02309, 0.4265, 0.02198, 0.4263, 0.02089, 0.4261, 0.01987, 0.4259, 0.01896, 0.4259, 0.01818, 0.4259, 0.01759, 0.4261, 0.01718, 0.4263, 0.01698, 0.4265, 0.017, 0.4269, 0.01723, 0.4272, 0.01767, 0.4276, 0.01831, 0.4279, 0.01911, 0.4282, 0.02005, 0.4285, 0.02109, 0.4288, 0.0222, 0.429, 0.02332, 0.4292, 0.02441, 0.4293, 0.02543, 0.4294, 0.02634, 0.4294, 0.0271, 0.4293, 0.0277, 0.4293, 0.0281, 0.4282, 0.0279, 0.4305, 0.0382, 0.4304, 0.03809, 0.4281, 0.0278, 0.4281, 0.0278, 0.4304, 0.03809, 0.4303, 0.03798, 0.4279, 0.02768, 0.4309, 0.02925, 0.431, 0.0292, 0.4311, 0.02893, 0.4312, 0.02847, 0.4313, 0.02782, 0.4313, 0.027, 0.4313, 0.02606, 0.4313, 0.02501, 0.4312, 0.02391, 0.4311, 0.0228, 0.4309, 0.02172, 0.4307, 0.02071, 0.4305, 0.01981, 0.4302, 0.01907, 0.43, 0.01849, 0.4297, 0.01812, 0.4294, 0.01796, 0.4292, 0.01801, 0.429, 0.01828, 0.4288, 0.01876, 0.4288, 0.01942, 0.4288, 0.02025, 0.4288, 0.0212, 0.4289, 0.02225, 0.4291, 0.02336, 0.4293, 0.02447, 0.4295, 0.02554, 0.4298, 0.02654, 0.43, 0.02742, 0.4303, 0.02816, 0.4305, 0.02872, 0.4307, 0.02909, 0.3148, 0.07442, 0.3237, 0.07442, 0.3237, 0.07442, 0.3148, 0.07442, 0.2916, 0.04366, 0.2922, 0.04366, 0.2922, 0.04303, 0.2916, 0.04303, 0.3148, 0.08486, 0.3148, 0.07442, 0.3148, 0.07442, 0.3148, 0.07703, 0.3148, 0.07964, 0.3148, 0.08225, 0.3148, 0.08486, 0.3148, 0.08486, 0.3148, 0.07442, 0.3148, 0.07442, 0.3148, 0.08486, 0.3237, 0.07442, 0.3237, 0.08486, 0.3237, 0.08486, 0.3237, 0.07442, 0.3237, 0.08486, 0.3148, 0.08486, 0.3148, 0.08486, 0.3237, 0.08486, 0.3215, 0.08225, 0.3237, 0.08225, 0.3237, 0.08486, 0.3215, 0.08486, 0.3237, 0.07442, 0.3237, 0.08486, 0.3237, 0.08486, 0.3237, 0.08225, 0.3237, 0.07964, 0.3237, 0.07703, 0.3237, 0.07442, 0.3237, 0.08486, 0.3148, 0.08486, 0.3148, 0.08486, 0.317, 0.08486, 0.3193, 0.08486, 0.3215, 0.08486, 0.3237, 0.08486, 0.3148, 0.07442, 0.3237, 0.07442, 0.3237, 0.07442, 0.3215, 0.07442, 0.3193, 0.07442, 0.317, 0.07442, 0.3148, 0.07442, 0.3193, 0.08486, 0.317, 0.08486, 0.317, 0.08486, 0.3193, 0.08486, 0.317, 0.07703, 0.3193, 0.07703, 0.3193, 0.07964, 0.317, 0.07964, 0.3215, 0.07703, 0.3237, 0.07703, 0.3237, 0.07964, 0.3215, 0.07964, 0.3193, 0.07703, 0.3215, 0.07703, 0.3215, 0.07964, 0.3193, 0.07964, 0.3193, 0.08225, 0.3215, 0.08225, 0.3215, 0.08225, 0.3193, 0.08225, 0.3215, 0.07442, 0.3237, 0.07442, 0.3237, 0.07703, 0.3215, 0.07703, 0.3148, 0.07703, 0.317, 0.07703, 0.317, 0.07964, 0.3148, 0.07964, 0.3148, 0.07442, 0.317, 0.07442, 0.317, 0.07703, 0.3148, 0.07703, 0.3193, 0.07703, 0.317, 0.07703, 0.317, 0.07703, 0.3193, 0.07703, 0.3148, 0.08225, 0.317, 0.08225, 0.317, 0.08486, 0.3148, 0.08486, 0.3148, 0.07964, 0.317, 0.07964, 0.317, 0.08225, 0.3148, 0.08225, 0.317, 0.07964, 0.3193, 0.07964, 0.3193, 0.08225, 0.317, 0.08225, 0.3193, 0.07442, 0.3215, 0.07442, 0.3215, 0.07442, 0.3193, 0.07442, 0.3193, 0.07964, 0.3215, 0.07964, 0.3215, 0.08225, 0.3193, 0.08225, 0.3215, 0.07964, 0.3237, 0.07964, 0.3237, 0.08225, 0.3215, 0.08225, 0.3193, 0.08486, 0.317, 0.08486, 0.317, 0.08486, 0.3193, 0.08486, 0.317, 0.08486, 0.317, 0.08225, 0.317, 0.08225, 0.317, 0.08486, 0.3215, 0.08486, 0.3193, 0.08486, 0.3193, 0.08486, 0.3215, 0.08486, 0.3193, 0.08225, 0.3215, 0.08225, 0.3215, 0.08225, 0.3193, 0.08225, 0.317, 0.08225, 0.3193, 0.08225, 0.3193, 0.08225, 0.317, 0.08225, 0.3215, 0.07442, 0.3215, 0.07703, 0.3215, 0.07703, 0.3215, 0.07442, 0.317, 0.07442, 0.3193, 0.07442, 0.3193, 0.07442, 0.317, 0.07442, 0.317, 0.08486, 0.317, 0.08225, 0.317, 0.08225, 0.317, 0.08486, 0.3215, 0.08486, 0.3193, 0.08486, 0.3193, 0.08486, 0.3215, 0.08486, 0.317, 0.07703, 0.317, 0.07442, 0.317, 0.07442, 0.317, 0.07703, 0.3215, 0.08225, 0.3215, 0.08486, 0.3215, 0.08486, 0.3215, 0.08225, 0.3215, 0.07703, 0.3193, 0.07703, 0.3193, 0.07703, 0.3215, 0.07703, 0.317, 0.08225, 0.3193, 0.08225, 0.3193, 0.08486, 0.317, 0.08486, 0.3193, 0.07442, 0.3215, 0.07442, 0.3215, 0.07703, 0.3193, 0.07703, 0.317, 0.07442, 0.3193, 0.07442, 0.3193, 0.07703, 0.317, 0.07703, 0.3193, 0.08225, 0.3215, 0.08225, 0.3215, 0.08486, 0.3193, 0.08486, 0.3215, 0.07703, 0.3193, 0.07703, 0.3193, 0.07703, 0.3215, 0.07703, 0.317, 0.07442, 0.3193, 0.07442, 0.3193, 0.07442, 0.317, 0.07442, 0.317, 0.08225, 0.3193, 0.08225, 0.3193, 0.08225, 0.317, 0.08225, 0.3193, 0.07442, 0.3215, 0.07442, 0.3215, 0.07442, 0.3193, 0.07442, 0.317, 0.07703, 0.317, 0.07442, 0.317, 0.07442, 0.317, 0.07703, 0.3215, 0.08225, 0.3215, 0.08486, 0.3215, 0.08486, 0.3215, 0.08225, 0.3193, 0.07703, 0.317, 0.07703, 0.317, 0.07703, 0.3193, 0.07703, 0.3215, 0.07442, 0.3215, 0.07703, 0.3215, 0.07703, 0.3215, 0.07442, 0.3354, 0.07158, 0.3354, 0.1038, 0.3334, 0.1038, 0.3334, 0.07158, 0.3334, 0.07158, 0.3334, 0.1038, 0.3313, 0.1038, 0.3313, 0.07158, 0.3313, 0.07158, 0.3313, 0.1038, 0.3293, 0.1038, 0.3293, 0.07158, 0.3293, 0.07158, 0.3293, 0.1038, 0.3273, 0.1038, 0.3273, 0.07158, 0.3273, 0.07158, 0.3273, 0.1038, 0.3253, 0.1038, 0.3253, 0.07158, 0.3253, 0.07158, 0.3253, 0.1038, 0.3233, 0.1038, 0.3233, 0.07158, 0.3233, 0.07158, 0.3233, 0.1038, 0.3213, 0.1038, 0.3213, 0.07158, 0.3213, 0.07158, 0.3213, 0.1038, 0.3193, 0.1038, 0.3193, 0.07158, 0.3193, 0.07158, 0.3193, 0.1038, 0.3172, 0.1038, 0.3172, 0.07158, 0.3172, 0.07158, 0.3172, 0.1038, 0.3152, 0.1038, 0.3152, 0.07158, 0.3152, 0.07158, 0.3152, 0.1038, 0.3132, 0.1038, 0.3132, 0.07158, 0.3132, 0.07158, 0.3132, 0.1038, 0.3112, 0.1038, 0.3112, 0.07158, 0.3112, 0.07158, 0.3112, 0.1038, 0.3092, 0.1038, 0.3092, 0.07158, 0.3092, 0.07158, 0.3092, 0.1038, 0.3072, 0.1038, 0.3072, 0.07158, 0.3072, 0.07158, 0.3072, 0.1038, 0.3052, 0.1038, 0.3052, 0.07158, 0.3052, 0.07158, 0.3052, 0.1038, 0.3031, 0.1038, 0.3031, 0.07158, 0.3031, 0.07158, 0.3031, 0.1038, 0.3011, 0.1038, 0.3011, 0.07158, 0.3011, 0.07158, 0.3011, 0.1038, 0.2991, 0.1038, 0.2991, 0.07158, 0.2991, 0.07158, 0.2991, 0.1038, 0.2971, 0.1038, 0.2971, 0.07158, 0.2971, 0.07158, 0.2971, 0.1038, 0.2951, 0.1038, 0.2951, 0.07158, 0.2951, 0.07158, 0.2951, 0.1038, 0.2931, 0.1038, 0.2931, 0.07158, 0.2931, 0.07158, 0.2931, 0.1038, 0.2911, 0.1038, 0.2911, 0.07158, 0.2911, 0.07158, 0.2911, 0.1038, 0.289, 0.1038, 0.289, 0.07158, 0.289, 0.07158, 0.289, 0.1038, 0.287, 0.1038, 0.287, 0.07158, 0.287, 0.07158, 0.287, 0.1038, 0.285, 0.1038, 0.285, 0.07158, 0.285, 0.07158, 0.285, 0.1038, 0.283, 0.1038, 0.283, 0.07158, 0.283, 0.07158, 0.283, 0.1038, 0.281, 0.1038, 0.281, 0.07158, 0.281, 0.07158, 0.281, 0.1038, 0.279, 0.1038, 0.279, 0.07158, 0.279, 0.07158, 0.279, 0.1038, 0.277, 0.1038, 0.277, 0.07158, 0.277, 0.07158, 0.277, 0.1038, 0.2749, 0.1038, 0.2749, 0.07158, 0.29, 0.07064, 0.287, 0.07094, 0.284, 0.07064, 0.2811, 0.06976, 0.2784, 0.06833, 0.2761, 0.0664, 0.2742, 0.06406, 0.2727, 0.06139, 0.2719, 0.05848, 0.2716, 0.05547, 0.2719, 0.05245, 0.2727, 0.04955, 0.2742, 0.04687, 0.2761, 0.04453, 0.2784, 0.0426, 0.2811, 0.04117, 0.284, 0.04029, 0.287, 0.04, 0.29, 0.04029, 0.2929, 0.04117, 0.2956, 0.0426, 0.298, 0.04453, 0.2999, 0.04687, 0.3013, 0.04955, 0.3022, 0.05245, 0.3025, 0.05547, 0.3022, 0.05848, 0.3013, 0.06139, 0.2999, 0.06406, 0.298, 0.0664, 0.2956, 0.06833, 0.2929, 0.06976, 0.2749, 0.07158, 0.2749, 0.1038, 0.2729, 0.1038, 0.2729, 0.07158, 0.2729, 0.07158, 0.2729, 0.1038, 0.2709, 0.1038, 0.2709, 0.07158, 0.3193, 0.07094, 0.3223, 0.07064, 0.3252, 0.06976, 0.3278, 0.06833, 0.3302, 0.0664, 0.3321, 0.06406, 0.3335, 0.06139, 0.3344, 0.05848, 0.3347, 0.05547, 0.3344, 0.05245, 0.3335, 0.04955, 0.3321, 0.04687, 0.3302, 0.04453, 0.3278, 0.0426, 0.3252, 0.04117, 0.3223, 0.04029, 0.3193, 0.04, 0.3162, 0.04029, 0.3133, 0.04117, 0.3107, 0.0426, 0.3083, 0.04453, 0.3064, 0.04687, 0.305, 0.04955, 0.3041, 0.05245, 0.3038, 0.05547, 0.3041, 0.05848, 0.305, 0.06139, 0.3064, 0.06406, 0.3083, 0.0664, 0.3107, 0.06833, 0.3133, 0.06976, 0.3162, 0.07064, 0.3354, 0.07158, 0.3354, 0.1038, 0.3334, 0.1038, 0.3334, 0.07158, 0.3334, 0.07158, 0.3334, 0.1038, 0.3313, 0.1038, 0.3313, 0.07158, 0.3313, 0.07158, 0.3313, 0.1038, 0.3293, 0.1038, 0.3293, 0.07158, 0.3293, 0.07158, 0.3293, 0.1038, 0.3273, 0.1038, 0.3273, 0.07158, 0.3273, 0.07158, 0.3273, 0.1038, 0.3253, 0.1038, 0.3253, 0.07158, 0.3253, 0.07158, 0.3253, 0.1038, 0.3233, 0.1038, 0.3233, 0.07158, 0.3233, 0.07158, 0.3233, 0.1038, 0.3213, 0.1038, 0.3213, 0.07158, 0.3213, 0.07158, 0.3213, 0.1038, 0.3193, 0.1038, 0.3193, 0.07158, 0.3193, 0.07158, 0.3193, 0.1038, 0.3172, 0.1038, 0.3172, 0.07158, 0.3172, 0.07158, 0.3172, 0.1038, 0.3152, 0.1038, 0.3152, 0.07158, 0.3152, 0.07158, 0.3152, 0.1038, 0.3132, 0.1038, 0.3132, 0.07158, 0.3132, 0.07158, 0.3132, 0.1038, 0.3112, 0.1038, 0.3112, 0.07158, 0.3112, 0.07158, 0.3112, 0.1038, 0.3092, 0.1038, 0.3092, 0.07158, 0.3092, 0.07158, 0.3092, 0.1038, 0.3072, 0.1038, 0.3072, 0.07158, 0.3072, 0.07158, 0.3072, 0.1038, 0.3052, 0.1038, 0.3052, 0.07158, 0.3052, 0.07158, 0.3052, 0.1038, 0.3031, 0.1038, 0.3031, 0.07158, 0.3031, 0.07158, 0.3031, 0.1038, 0.3011, 0.1038, 0.3011, 0.07158, 0.3011, 0.07158, 0.3011, 0.1038, 0.2991, 0.1038, 0.2991, 0.07158, 0.2991, 0.07158, 0.2991, 0.1038, 0.2971, 0.1038, 0.2971, 0.07158, 0.2971, 0.07158, 0.2971, 0.1038, 0.2951, 0.1038, 0.2951, 0.07158, 0.2951, 0.07158, 0.2951, 0.1038, 0.2931, 0.1038, 0.2931, 0.07158, 0.2931, 0.07158, 0.2931, 0.1038, 0.2911, 0.1038, 0.2911, 0.07158, 0.2911, 0.07158, 0.2911, 0.1038, 0.289, 0.1038, 0.289, 0.07158, 0.289, 0.07158, 0.289, 0.1038, 0.287, 0.1038, 0.287, 0.07158, 0.287, 0.07158, 0.287, 0.1038, 0.285, 0.1038, 0.285, 0.07158, 0.285, 0.07158, 0.285, 0.1038, 0.283, 0.1038, 0.283, 0.07158, 0.283, 0.07158, 0.283, 0.1038, 0.281, 0.1038, 0.281, 0.07158, 0.281, 0.07158, 0.281, 0.1038, 0.279, 0.1038, 0.279, 0.07158, 0.279, 0.07158, 0.279, 0.1038, 0.277, 0.1038, 0.277, 0.07158, 0.277, 0.07158, 0.277, 0.1038, 0.2749, 0.1038, 0.2749, 0.07158, 0.29, 0.07064, 0.287, 0.07094, 0.284, 0.07064, 0.2811, 0.06976, 0.2784, 0.06833, 0.2761, 0.0664, 0.2742, 0.06406, 0.2727, 0.06139, 0.2719, 0.05848, 0.2716, 0.05547, 0.2719, 0.05245, 0.2727, 0.04955, 0.2742, 0.04687, 0.2761, 0.04453, 0.2784, 0.0426, 0.2811, 0.04117, 0.284, 0.04029, 0.287, 0.04, 0.29, 0.04029, 0.2929, 0.04117, 0.2956, 0.0426, 0.298, 0.04453, 0.2999, 0.04687, 0.3013, 0.04955, 0.3022, 0.05245, 0.3025, 0.05547, 0.3022, 0.05848, 0.3013, 0.06139, 0.2999, 0.06406, 0.298, 0.0664, 0.2956, 0.06833, 0.2929, 0.06976, 0.2749, 0.07158, 0.2749, 0.1038, 0.2729, 0.1038, 0.2729, 0.07158, 0.2729, 0.07158, 0.2729, 0.1038, 0.2709, 0.1038, 0.2709, 0.07158, 0.3193, 0.07094, 0.3223, 0.07064, 0.3252, 0.06976, 0.3278, 0.06833, 0.3302, 0.0664, 0.3321, 0.06406, 0.3335, 0.06139, 0.3344, 0.05848, 0.3347, 0.05547, 0.3344, 0.05245, 0.3335, 0.04955, 0.3321, 0.04687, 0.3302, 0.04453, 0.3278, 0.0426, 0.3252, 0.04117, 0.3223, 0.04029, 0.3193, 0.04, 0.3162, 0.04029, 0.3133, 0.04117, 0.3107, 0.0426, 0.3083, 0.04453, 0.3064, 0.04687, 0.305, 0.04955, 0.3041, 0.05245, 0.3038, 0.05547, 0.3041, 0.05848, 0.305, 0.06139, 0.3064, 0.06406, 0.3083, 0.0664, 0.3107, 0.06833, 0.3133, 0.06976, 0.3162, 0.07064, 0.4322, 0.03498, 0.4325, 0.03987, 0.4325, 0.03986, 0.4321, 0.03497, 0.4321, 0.03497, 0.4325, 0.03986, 0.4324, 0.03984, 0.432, 0.03495, 0.432, 0.03495, 0.4324, 0.03984, 0.4324, 0.03983, 0.4319, 0.03494, 0.4319, 0.03494, 0.4324, 0.03983, 0.4323, 0.03981, 0.4318, 0.03492, 0.4318, 0.03492, 0.4323, 0.03981, 0.4323, 0.03978, 0.4318, 0.03489, 0.4318, 0.03489, 0.4323, 0.03978, 0.4322, 0.03976, 0.4317, 0.03487, 0.4317, 0.03487, 0.4322, 0.03976, 0.4321, 0.03973, 0.4316, 0.03484, 0.4316, 0.03484, 0.4321, 0.03973, 0.4321, 0.0397, 0.4315, 0.0348, 0.4315, 0.0348, 0.4321, 0.0397, 0.432, 0.03966, 0.4314, 0.03477, 0.4314, 0.03477, 0.432, 0.03966, 0.4319, 0.03963, 0.4314, 0.03473, 0.4314, 0.03473, 0.4319, 0.03963, 0.4319, 0.03958, 0.4313, 0.03468, 0.4313, 0.03468, 0.4319, 0.03958, 0.4318, 0.03954, 0.4312, 0.03464, 0.4312, 0.03464, 0.4318, 0.03954, 0.4318, 0.03949, 0.4311, 0.03459, 0.4311, 0.05248, 0.4311, 0.04266, 0.4323, 0.04267, 0.4323, 0.05247, 0.4323, 0.05247, 0.4323, 0.04267, 0.4336, 0.04267, 0.4336, 0.05247, 0.4336, 0.05247, 0.4336, 0.04267, 0.4348, 0.04266, 0.4348, 0.05248, 0.4348, 0.05248, 0.4348, 0.04266, 0.436, 0.04265, 0.436, 0.05249, 0.4307, 0.03436, 0.4315, 0.03927, 0.4314, 0.0392, 0.4306, 0.03429, 0.4306, 0.03429, 0.4314, 0.0392, 0.4313, 0.03914, 0.4305, 0.03423, 0.4305, 0.03423, 0.4313, 0.03914, 0.4313, 0.03907, 0.4305, 0.03415, 0.4305, 0.03415, 0.4313, 0.03907, 0.4312, 0.03899, 0.4304, 0.03408, 0.4304, 0.03408, 0.4312, 0.03899, 0.4311, 0.03892, 0.4303, 0.034, 0.4303, 0.034, 0.4311, 0.03892, 0.431, 0.03884, 0.4302, 0.03392, 0.4302, 0.03392, 0.431, 0.03884, 0.431, 0.03876, 0.4301, 0.03384, 0.4301, 0.03384, 0.431, 0.03876, 0.4309, 0.03867, 0.43, 0.03375, 0.43, 0.03375, 0.4309, 0.03867, 0.4308, 0.03858, 0.4299, 0.03366, 0.4299, 0.03366, 0.4308, 0.03858, 0.4307, 0.03849, 0.4297, 0.03357, 0.4297, 0.03357, 0.4307, 0.03849, 0.4306, 0.03839, 0.4296, 0.03347, 0.4296, 0.03347, 0.4306, 0.03839, 0.4306, 0.0383, 0.4295, 0.03337, 0.4295, 0.03337, 0.4306, 0.0383, 0.4305, 0.0382, 0.4294, 0.03327, 0.4321, 0.03973, 0.4322, 0.03976, 0.4322, 0.03976, 0.4321, 0.03973, 0.4294, 0.03327, 0.4305, 0.0382, 0.4304, 0.03809, 0.4293, 0.03316, 0.4293, 0.03316, 0.4304, 0.03809, 0.4303, 0.03798, 0.4292, 0.03305, 0.4309, 0.02925, 0.431, 0.0292, 0.4311, 0.02893, 0.4312, 0.02847, 0.4313, 0.02782, 0.4313, 0.027, 0.4313, 0.02606, 0.4313, 0.02501, 0.4312, 0.02391, 0.4311, 0.0228, 0.4309, 0.02172, 0.4307, 0.02071, 0.4305, 0.01981, 0.4302, 0.01907, 0.43, 0.01849, 0.4297, 0.01812, 0.4294, 0.01796, 0.4292, 0.01801, 0.429, 0.01828, 0.4288, 0.01876, 0.4288, 0.01942, 0.4288, 0.02025, 0.4288, 0.0212, 0.4289, 0.02225, 0.4291, 0.02336, 0.4293, 0.02447, 0.4295, 0.02554, 0.4298, 0.02654, 0.43, 0.02742, 0.4303, 0.02816, 0.4305, 0.02872, 0.4307, 0.02909, 0.4271, 0.02232, 0.4269, 0.02168, 0.4269, 0.02168, 0.4271, 0.02232, 0.4348, 0.04266, 0.4336, 0.04267, 0.4336, 0.04267, 0.4348, 0.04266, 0.4309, 0.03867, 0.431, 0.03876, 0.431, 0.03876, 0.4309, 0.03867, 0.4324, 0.03983, 0.4324, 0.03984, 0.4324, 0.03984, 0.4324, 0.03983, 0.4318, 0.03954, 0.4319, 0.03958, 0.4319, 0.03958, 0.4318, 0.03954, 0.4312, 0.03899, 0.4313, 0.03907, 0.4313, 0.03907, 0.4312, 0.03899, 0.4305, 0.0382, 0.4306, 0.0383, 0.4306, 0.0383, 0.4305, 0.0382, 0.4321, 0.0397, 0.4321, 0.03973, 0.4321, 0.03973, 0.4321, 0.0397, 0.436, 0.04265, 0.4348, 0.04266, 0.4348, 0.04266, 0.436, 0.04265, 0.4308, 0.03858, 0.4309, 0.03867, 0.4309, 0.03867, 0.4308, 0.03858, 0.4323, 0.03981, 0.4324, 0.03983, 0.4324, 0.03983, 0.4323, 0.03981, 0.4318, 0.03949, 0.4318, 0.03954, 0.4318, 0.03954, 0.4318, 0.03949, 0.4311, 0.03892, 0.4312, 0.03899, 0.4312, 0.03899, 0.4311, 0.03892, 0.4304, 0.03809, 0.4305, 0.0382, 0.4305, 0.0382, 0.4304, 0.03809, 0.432, 0.03966, 0.4321, 0.0397, 0.4321, 0.0397, 0.432, 0.03966, 0.4314, 0.0392, 0.4315, 0.03927, 0.4315, 0.03927, 0.4314, 0.0392, 0.4307, 0.03849, 0.4308, 0.03858, 0.4308, 0.03858, 0.4307, 0.03849, 0.4323, 0.03978, 0.4323, 0.03981, 0.4323, 0.03981, 0.4323, 0.03978, 0.4317, 0.03944, 0.4318, 0.03949, 0.4318, 0.03949, 0.4317, 0.03944, 0.431, 0.03884, 0.4311, 0.03892, 0.4311, 0.03892, 0.431, 0.03884, 0.4325, 0.03986, 0.4325, 0.03987, 0.4325, 0.03987, 0.4325, 0.03986, 0.4303, 0.03798, 0.4304, 0.03809, 0.4304, 0.03809, 0.4303, 0.03798, 0.4319, 0.03963, 0.432, 0.03966, 0.432, 0.03966, 0.4319, 0.03963, 0.4313, 0.03914, 0.4314, 0.0392, 0.4314, 0.0392, 0.4313, 0.03914, 0.4306, 0.03839, 0.4307, 0.03849, 0.4307, 0.03849, 0.4306, 0.03839, 0.4322, 0.03976, 0.4323, 0.03978, 0.4323, 0.03978, 0.4322, 0.03976, 0.4316, 0.03939, 0.4317, 0.03944, 0.4317, 0.03944, 0.4316, 0.03939, 0.431, 0.03876, 0.431, 0.03884, 0.431, 0.03884, 0.431, 0.03876, 0.4324, 0.03984, 0.4325, 0.03986, 0.4325, 0.03986, 0.4324, 0.03984, 0.4319, 0.03958, 0.4319, 0.03963, 0.4319, 0.03963, 0.4319, 0.03958, 0.4313, 0.03907, 0.4313, 0.03914, 0.4313, 0.03914, 0.4313, 0.03907, 0.4306, 0.0383, 0.4306, 0.03839, 0.4306, 0.03839, 0.4306, 0.0383, 0.4285, 0.026, 0.4286, 0.02602, 0.4291, 0.02829, 0.429, 0.02826, 0.4286, 0.02602, 0.4287, 0.0259, 0.4293, 0.0281, 0.4291, 0.02829, 0.4287, 0.0259, 0.4288, 0.02567, 0.4293, 0.0277, 0.4293, 0.0281, 0.4288, 0.02567, 0.4288, 0.02532, 0.4294, 0.0271, 0.4293, 0.0277, 0.4288, 0.02532, 0.4288, 0.02487, 0.4294, 0.02634, 0.4294, 0.0271, 0.4288, 0.02487, 0.4287, 0.02433, 0.4293, 0.02543, 0.4294, 0.02634, 0.4287, 0.02433, 0.4286, 0.02374, 0.4292, 0.02441, 0.4293, 0.02543, 0.4286, 0.02374, 0.4285, 0.0231, 0.429, 0.02332, 0.4292, 0.02441, 0.4285, 0.0231, 0.4284, 0.02244, 0.4288, 0.0222, 0.429, 0.02332, 0.4284, 0.02244, 0.4282, 0.0218, 0.4285, 0.02109, 0.4288, 0.0222, 0.4282, 0.0218, 0.428, 0.02119, 0.4282, 0.02005, 0.4285, 0.02109, 0.428, 0.02119, 0.4279, 0.02064, 0.4279, 0.01911, 0.4282, 0.02005, 0.4279, 0.02064, 0.4276, 0.02017, 0.4276, 0.01831, 0.4279, 0.01911, 0.4276, 0.02017, 0.4275, 0.0198, 0.4272, 0.01767, 0.4276, 0.01831, 0.4275, 0.0198, 0.4273, 0.01954, 0.4269, 0.01723, 0.4272, 0.01767, 0.4273, 0.01954, 0.4271, 0.0194, 0.4265, 0.017, 0.4269, 0.01723, 0.4271, 0.0194, 0.4269, 0.01939, 0.4263, 0.01698, 0.4265, 0.017, 0.4269, 0.01939, 0.4268, 0.0195, 0.4261, 0.01718, 0.4263, 0.01698, 0.4268, 0.0195, 0.4268, 0.01974, 0.4259, 0.01759, 0.4261, 0.01718, 0.4268, 0.01974, 0.4267, 0.02009, 0.4259, 0.01818, 0.4259, 0.01759, 0.4267, 0.02009, 0.4268, 0.02055, 0.4259, 0.01896, 0.4259, 0.01818, 0.4268, 0.02055, 0.4268, 0.02108, 0.4261, 0.01987, 0.4259, 0.01896, 0.4268, 0.02108, 0.4269, 0.02168, 0.4263, 0.02089, 0.4261, 0.01987, 0.4269, 0.02168, 0.4271, 0.02232, 0.4265, 0.02198, 0.4263, 0.02089, 0.4271, 0.02232, 0.4272, 0.02297, 0.4268, 0.02309, 0.4265, 0.02198, 0.4272, 0.02297, 0.4274, 0.02361, 0.4272, 0.02419, 0.4268, 0.02309, 0.4274, 0.02361, 0.4276, 0.02422, 0.4275, 0.02522, 0.4272, 0.02419, 0.4276, 0.02422, 0.4278, 0.02476, 0.4279, 0.02615, 0.4275, 0.02522, 0.4278, 0.02476, 0.428, 0.02523, 0.4282, 0.02695, 0.4279, 0.02615, 0.428, 0.02523, 0.4282, 0.0256, 0.4285, 0.02758, 0.4282, 0.02695, 0.4282, 0.0256, 0.4284, 0.02586, 0.4287, 0.02802, 0.4285, 0.02758, 0.4284, 0.02586, 0.4285, 0.026, 0.429, 0.02826, 0.4287, 0.02802, 0.4286, 0.02602, 0.4285, 0.026, 0.4284, 0.02586, 0.4282, 0.0256, 0.428, 0.02523, 0.4278, 0.02476, 0.4276, 0.02422, 0.4274, 0.02361, 0.4272, 0.02297, 0.4271, 0.02232, 0.4269, 0.02168, 0.4268, 0.02108, 0.4268, 0.02055, 0.4267, 0.02009, 0.4268, 0.01974, 0.4268, 0.0195, 0.4269, 0.01939, 0.4271, 0.0194, 0.4273, 0.01954, 0.4275, 0.0198, 0.4276, 0.02017, 0.4279, 0.02064, 0.428, 0.02119, 0.4282, 0.0218, 0.4284, 0.02244, 0.4285, 0.0231, 0.4286, 0.02374, 0.4287, 0.02433, 0.4288, 0.02487, 0.4288, 0.02532, 0.4288, 0.02567, 0.4287, 0.0259, 0.428, 0.02119, 0.4282, 0.0218, 0.4282, 0.0218, 0.428, 0.02119, 0.4272, 0.02297, 0.4271, 0.02232, 0.4271, 0.02232, 0.4272, 0.02297, 0.4279, 0.02064, 0.428, 0.02119, 0.428, 0.02119, 0.4279, 0.02064, 0.4274, 0.02361, 0.4272, 0.02297, 0.4272, 0.02297, 0.4274, 0.02361, 0.4276, 0.02017, 0.4279, 0.02064, 0.4279, 0.02064, 0.4276, 0.02017, 0.4276, 0.02422, 0.4274, 0.02361, 0.4274, 0.02361, 0.4276, 0.02422, 0.4275, 0.0198, 0.4276, 0.02017, 0.4276, 0.02017, 0.4275, 0.0198, 0.4286, 0.02602, 0.4285, 0.026, 0.4285, 0.026, 0.4286, 0.02602, 0.4278, 0.02476, 0.4276, 0.02422, 0.4276, 0.02422, 0.4278, 0.02476, 0.4273, 0.01954, 0.4275, 0.0198, 0.4275, 0.0198, 0.4273, 0.01954, 0.4287, 0.0259, 0.4286, 0.02602, 0.4286, 0.02602, 0.4287, 0.0259, 0.428, 0.02523, 0.4278, 0.02476, 0.4278, 0.02476, 0.428, 0.02523, 0.4271, 0.0194, 0.4273, 0.01954, 0.4273, 0.01954, 0.4271, 0.0194, 0.4288, 0.02567, 0.4287, 0.0259, 0.4287, 0.0259, 0.4288, 0.02567, 0.4282, 0.0256, 0.428, 0.02523, 0.428, 0.02523, 0.4282, 0.0256, 0.4269, 0.01939, 0.4271, 0.0194, 0.4271, 0.0194, 0.4269, 0.01939, 0.4288, 0.02532, 0.4288, 0.02567, 0.4288, 0.02567, 0.4288, 0.02532, 0.4284, 0.02586, 0.4282, 0.0256, 0.4282, 0.0256, 0.4284, 0.02586, 0.4268, 0.0195, 0.4269, 0.01939, 0.4269, 0.01939, 0.4268, 0.0195, 0.4288, 0.02487, 0.4288, 0.02532, 0.4288, 0.02532, 0.4288, 0.02487, 0.4285, 0.026, 0.4284, 0.02586, 0.4284, 0.02586, 0.4285, 0.026, 0.4268, 0.01974, 0.4268, 0.0195, 0.4268, 0.0195, 0.4268, 0.01974, 0.4287, 0.02433, 0.4288, 0.02487, 0.4288, 0.02487, 0.4287, 0.02433, 0.4267, 0.02009, 0.4268, 0.01974, 0.4268, 0.01974, 0.4267, 0.02009, 0.4286, 0.02374, 0.4287, 0.02433, 0.4287, 0.02433, 0.4286, 0.02374, 0.4268, 0.02055, 0.4267, 0.02009, 0.4267, 0.02009, 0.4268, 0.02055, 0.4285, 0.0231, 0.4286, 0.02374, 0.4286, 0.02374, 0.4285, 0.0231, 0.4268, 0.02108, 0.4268, 0.02055, 0.4268, 0.02055, 0.4268, 0.02108, 0.4284, 0.02244, 0.4285, 0.0231, 0.4285, 0.0231, 0.4284, 0.02244, 0.4269, 0.02168, 0.4268, 0.02108, 0.4268, 0.02108, 0.4269, 0.02168, 0.4282, 0.0218, 0.4284, 0.02244, 0.4284, 0.02244, 0.4282, 0.0218, 0.4281, 0.0278, 0.4293, 0.03316, 0.4292, 0.03305, 0.4279, 0.02768, 0.4282, 0.0279, 0.4294, 0.03327, 0.4293, 0.03316, 0.4281, 0.0278, 0.4283, 0.02801, 0.4295, 0.03337, 0.4294, 0.03327, 0.4282, 0.0279, 0.4285, 0.02811, 0.4296, 0.03347, 0.4295, 0.03337, 0.4283, 0.02801, 0.4286, 0.02821, 0.4297, 0.03357, 0.4296, 0.03347, 0.4285, 0.02811, 0.4288, 0.0283, 0.4299, 0.03366, 0.4297, 0.03357, 0.4286, 0.02821, 0.4289, 0.02839, 0.43, 0.03375, 0.4299, 0.03366, 0.4288, 0.0283, 0.429, 0.02848, 0.4301, 0.03384, 0.43, 0.03375, 0.4289, 0.02839, 0.4291, 0.02857, 0.4302, 0.03392, 0.4301, 0.03384, 0.429, 0.02848, 0.4293, 0.02865, 0.4303, 0.034, 0.4302, 0.03392, 0.4291, 0.02857, 0.4294, 0.02873, 0.4304, 0.03408, 0.4303, 0.034, 0.4293, 0.02865, 0.4295, 0.02881, 0.4305, 0.03415, 0.4304, 0.03408, 0.4294, 0.02873, 0.4296, 0.02888, 0.4305, 0.03423, 0.4305, 0.03415, 0.4295, 0.02881, 0.4298, 0.02895, 0.4306, 0.03429, 0.4305, 0.03423, 0.4296, 0.02888, 0.4299, 0.02902, 0.4307, 0.03436, 0.4306, 0.03429, 0.4298, 0.02895, 0.4349, 0.06306, 0.4348, 0.05248, 0.436, 0.05249, 0.4362, 0.0631, 0.4336, 0.06305, 0.4336, 0.05247, 0.4348, 0.05248, 0.4349, 0.06306, 0.4323, 0.06305, 0.4323, 0.05247, 0.4336, 0.05247, 0.4336, 0.06305, 0.431, 0.06306, 0.4311, 0.05248, 0.4323, 0.05247, 0.4323, 0.06305, 0.4304, 0.0293, 0.4312, 0.03464, 0.4311, 0.03459, 0.4303, 0.02925, 0.4306, 0.02935, 0.4313, 0.03468, 0.4312, 0.03464, 0.4304, 0.0293, 0.4307, 0.02939, 0.4314, 0.03473, 0.4313, 0.03468, 0.4306, 0.02935, 0.4308, 0.02943, 0.4314, 0.03477, 0.4314, 0.03473, 0.4307, 0.02939, 0.4309, 0.02947, 0.4315, 0.0348, 0.4314, 0.03477, 0.4308, 0.02943, 0.431, 0.02951, 0.4316, 0.03484, 0.4315, 0.0348, 0.4309, 0.02947, 0.4311, 0.02954, 0.4317, 0.03487, 0.4316, 0.03484, 0.431, 0.02951, 0.4312, 0.02957, 0.4318, 0.03489, 0.4317, 0.03487, 0.4311, 0.02954, 0.4313, 0.02959, 0.4318, 0.03492, 0.4318, 0.03489, 0.4312, 0.02957, 0.4314, 0.02961, 0.4319, 0.03494, 0.4318, 0.03492, 0.4313, 0.02959, 0.4315, 0.02963, 0.432, 0.03495, 0.4319, 0.03494, 0.4314, 0.02961, 0.4316, 0.02964, 0.4321, 0.03497, 0.432, 0.03495, 0.4315, 0.02963, 0.4317, 0.02966, 0.4322, 0.03498, 0.4321, 0.03497, 0.4316, 0.02964, 0.3408, 0.05437, 0.3408, 0.08465, 0.3389, 0.08465, 0.3389, 0.05437, 0.3389, 0.05437, 0.3389, 0.08465, 0.337, 0.08465, 0.337, 0.05437, 0.337, 0.05437, 0.337, 0.08465, 0.3351, 0.08465, 0.3351, 0.05437, 0.3351, 0.05437, 0.3351, 0.08465, 0.3332, 0.08465, 0.3332, 0.05437, 0.3332, 0.05437, 0.3332, 0.08465, 0.3313, 0.08465, 0.3313, 0.05437, 0.3313, 0.05437, 0.3313, 0.08465, 0.3294, 0.08465, 0.3294, 0.05437, 0.3294, 0.05437, 0.3294, 0.08465, 0.3275, 0.08465, 0.3275, 0.05437, 0.3275, 0.05437, 0.3275, 0.08465, 0.3257, 0.08465, 0.3257, 0.05437, 0.3257, 0.05437, 0.3257, 0.08465, 0.3238, 0.08465, 0.3238, 0.05437, 0.3238, 0.05437, 0.3238, 0.08465, 0.3219, 0.08465, 0.3219, 0.05437, 0.3219, 0.05437, 0.3219, 0.08465, 0.32, 0.08465, 0.32, 0.05437, 0.32, 0.05437, 0.32, 0.08465, 0.3181, 0.08465, 0.3181, 0.05437, 0.3181, 0.05437, 0.3181, 0.08465, 0.3162, 0.08465, 0.3162, 0.05437, 0.3162, 0.05437, 0.3162, 0.08465, 0.3143, 0.08465, 0.3143, 0.05437, 0.3143, 0.05437, 0.3143, 0.08465, 0.3124, 0.08465, 0.3124, 0.05437, 0.3124, 0.05437, 0.3124, 0.08465, 0.3105, 0.08465, 0.3105, 0.05437, 0.3105, 0.05437, 0.3105, 0.08465, 0.3086, 0.08465, 0.3086, 0.05437, 0.3086, 0.05437, 0.3086, 0.08465, 0.3067, 0.08465, 0.3067, 0.05437, 0.3067, 0.05437, 0.3067, 0.08465, 0.3048, 0.08465, 0.3048, 0.05437, 0.3048, 0.05437, 0.3048, 0.08465, 0.303, 0.08465, 0.303, 0.05437, 0.303, 0.05437, 0.303, 0.08465, 0.3011, 0.08465, 0.3011, 0.05437, 0.3011, 0.05437, 0.3011, 0.08465, 0.2992, 0.08465, 0.2992, 0.05437, 0.2992, 0.05437, 0.2992, 0.08465, 0.2973, 0.08465, 0.2973, 0.05437, 0.2973, 0.05437, 0.2973, 0.08465, 0.2954, 0.08465, 0.2954, 0.05437, 0.2954, 0.05437, 0.2954, 0.08465, 0.2935, 0.08465, 0.2935, 0.05437, 0.2935, 0.05437, 0.2935, 0.08465, 0.2916, 0.08465, 0.2916, 0.05437, 0.2916, 0.05437, 0.2916, 0.08465, 0.2897, 0.08465, 0.2897, 0.05437, 0.2897, 0.05437, 0.2897, 0.08465, 0.2878, 0.08465, 0.2878, 0.05437, 0.2878, 0.05437, 0.2878, 0.08465, 0.2859, 0.08465, 0.2859, 0.05437, 0.2859, 0.05437, 0.2859, 0.08465, 0.284, 0.08465, 0.284, 0.05437, 0.2982, 0.05349, 0.2954, 0.05377, 0.2925, 0.05349, 0.2898, 0.05266, 0.2873, 0.05132, 0.2851, 0.04951, 0.2833, 0.04731, 0.282, 0.0448, 0.2811, 0.04207, 0.2809, 0.03924, 0.2811, 0.0364, 0.282, 0.03368, 0.2833, 0.03117, 0.2851, 0.02896, 0.2873, 0.02716, 0.2898, 0.02581, 0.2925, 0.02499, 0.2954, 0.02471, 0.2982, 0.02499, 0.3009, 0.02581, 0.3035, 0.02716, 0.3057, 0.02896, 0.3075, 0.03117, 0.3088, 0.03368, 0.3096, 0.0364, 0.3099, 0.03924, 0.3096, 0.04207, 0.3088, 0.0448, 0.3075, 0.04731, 0.3057, 0.04951, 0.3035, 0.05132, 0.3009, 0.05266, 0.284, 0.05437, 0.284, 0.08465, 0.2821, 0.08465, 0.2821, 0.05437, 0.2821, 0.05437, 0.2821, 0.08465, 0.2802, 0.08465, 0.2802, 0.05437, 0.3257, 0.05377, 0.3285, 0.05349, 0.3312, 0.05266, 0.3337, 0.05132, 0.3359, 0.04951, 0.3377, 0.04731, 0.3391, 0.0448, 0.3399, 0.04207, 0.3402, 0.03924, 0.3399, 0.0364, 0.3391, 0.03368, 0.3377, 0.03117, 0.3359, 0.02896, 0.3337, 0.02716, 0.3312, 0.02581, 0.3285, 0.02499, 0.3257, 0.02471, 0.3228, 0.02499, 0.3201, 0.02581, 0.3176, 0.02716, 0.3154, 0.02896, 0.3136, 0.03117, 0.3122, 0.03368, 0.3114, 0.0364, 0.3111, 0.03924, 0.3114, 0.04207, 0.3122, 0.0448, 0.3136, 0.04731, 0.3154, 0.04951, 0.3176, 0.05132, 0.3201, 0.05266, 0.3228, 0.05349, 0.4317, 0.02966, 0.4325, 0.03987, 0.4325, 0.03986, 0.4316, 0.02964, 0.4316, 0.02964, 0.4325, 0.03986, 0.4324, 0.03984, 0.4315, 0.02963, 0.4315, 0.02963, 0.4324, 0.03984, 0.4324, 0.03983, 0.4314, 0.02961, 0.4314, 0.02961, 0.4324, 0.03983, 0.4323, 0.03981, 0.4313, 0.02959, 0.4313, 0.02959, 0.4323, 0.03981, 0.4323, 0.03978, 0.4312, 0.02957, 0.4312, 0.02957, 0.4323, 0.03978, 0.4322, 0.03976, 0.4311, 0.02954, 0.4311, 0.02954, 0.4322, 0.03976, 0.4321, 0.03973, 0.431, 0.02951, 0.431, 0.02951, 0.4321, 0.03973, 0.4321, 0.0397, 0.4309, 0.02947, 0.4309, 0.02947, 0.4321, 0.0397, 0.432, 0.03966, 0.4308, 0.02943, 0.4308, 0.02943, 0.432, 0.03966, 0.4319, 0.03963, 0.4307, 0.02939, 0.4307, 0.02939, 0.4319, 0.03963, 0.4319, 0.03958, 0.4306, 0.02935, 0.4306, 0.02935, 0.4319, 0.03958, 0.4318, 0.03954, 0.4304, 0.0293, 0.4304, 0.0293, 0.4318, 0.03954, 0.4318, 0.03949, 0.4303, 0.02925, 0.4303, 0.02925, 0.4318, 0.03949, 0.4317, 0.03944, 0.4302, 0.0292, 0.4302, 0.0292, 0.4317, 0.03944, 0.4316, 0.03939, 0.4301, 0.02914, 0.4301, 0.02914, 0.4316, 0.03939, 0.4316, 0.03933, 0.43, 0.02908, 0.43, 0.02908, 0.4316, 0.03933, 0.4315, 0.03927, 0.4299, 0.02902, 0.4299, 0.02902, 0.4315, 0.03927, 0.4314, 0.0392, 0.4298, 0.02895, 0.4298, 0.02895, 0.4314, 0.0392, 0.4313, 0.03914, 0.4296, 0.02888, 0.4296, 0.02888, 0.4313, 0.03914, 0.4313, 0.03907, 0.4295, 0.02881, 0.4295, 0.02881, 0.4313, 0.03907, 0.4312, 0.03899, 0.4294, 0.02873, 0.4294, 0.02873, 0.4312, 0.03899, 0.4311, 0.03892, 0.4293, 0.02865, 0.4293, 0.02865, 0.4311, 0.03892, 0.431, 0.03884, 0.4291, 0.02857, 0.4291, 0.02857, 0.431, 0.03884, 0.431, 0.03876, 0.429, 0.02848, 0.429, 0.02848, 0.431, 0.03876, 0.4309, 0.03867, 0.4289, 0.02839, 0.4289, 0.02839, 0.4309, 0.03867, 0.4308, 0.03858, 0.4288, 0.0283, 0.4288, 0.0283, 0.4308, 0.03858, 0.4307, 0.03849, 0.4286, 0.02821, 0.4286, 0.02821, 0.4307, 0.03849, 0.4306, 0.03839, 0.4285, 0.02811, 0.4285, 0.02811, 0.4306, 0.03839, 0.4306, 0.0383, 0.4283, 0.02801, 0.4283, 0.02801, 0.4306, 0.0383, 0.4305, 0.0382, 0.4282, 0.0279, 0.4291, 0.02829, 0.429, 0.02826, 0.4287, 0.02802, 0.4285, 0.02758, 0.4282, 0.02695, 0.4279, 0.02615, 0.4275, 0.02522, 0.4272, 0.02419, 0.4268, 0.02309, 0.4265, 0.02198, 0.4263, 0.02089, 0.4261, 0.01987, 0.4259, 0.01896, 0.4259, 0.01818, 0.4259, 0.01759, 0.4261, 0.01718, 0.4263, 0.01698, 0.4265, 0.017, 0.4269, 0.01723, 0.4272, 0.01767, 0.4276, 0.01831, 0.4279, 0.01911, 0.4282, 0.02005, 0.4285, 0.02109, 0.4288, 0.0222, 0.429, 0.02332, 0.4292, 0.02441, 0.4293, 0.02543, 0.4294, 0.02634, 0.4294, 0.0271, 0.4293, 0.0277, 0.4293, 0.0281, 0.4282, 0.0279, 0.4305, 0.0382, 0.4304, 0.03809, 0.4281, 0.0278, 0.4281, 0.0278, 0.4304, 0.03809, 0.4303, 0.03798, 0.4279, 0.02768, 0.4309, 0.02925, 0.431, 0.0292, 0.4311, 0.02893, 0.4312, 0.02847, 0.4313, 0.02782, 0.4313, 0.027, 0.4313, 0.02606, 0.4313, 0.02501, 0.4312, 0.02391, 0.4311, 0.0228, 0.4309, 0.02172, 0.4307, 0.02071, 0.4305, 0.01981, 0.4302, 0.01907, 0.43, 0.01849, 0.4297, 0.01812, 0.4294, 0.01796, 0.4292, 0.01801, 0.429, 0.01828, 0.4288, 0.01876, 0.4288, 0.01942, 0.4288, 0.02025, 0.4288, 0.0212, 0.4289, 0.02225, 0.4291, 0.02336, 0.4293, 0.02447, 0.4295, 0.02554, 0.4298, 0.02654, 0.43, 0.02742, 0.4303, 0.02816, 0.4305, 0.02872, 0.4307, 0.02909])
me_cylinder_002.materials.append(mat_material)
me_cylinder_002.use_remesh_fix_poles = True
me_cylinder_002.use_remesh_preserve_attributes = False
me_cylinder_002.use_mirror_vertex_groups = False
me_cylinder_002.update()

# ---- objects
ob_cylinder_001 = bpy.data.objects.new('Cylinder.001', me_cylinder_002)

# ---- transforms, parenting, visibility, modifiers, constraints
ob_cylinder_001.location = (-0.09606, 0.6483, 1.393)
ob_cylinder_001.lineart.crease_threshold = 0.0

# ---- collection membership
scene.collection.objects.link(ob_cylinder_001)

# ---- scene / render settings (as saved in the file)
scene.frame_start = 1; scene.frame_end = 250; scene.frame_set(1)
scene.render.engine = 'BLENDER_EEVEE_NEXT'
scene.cycles.use_denoising = False
scene.cycles.samples = 128
scene.cycles.sampling_pattern = 'TABULATED_SOBOL'
scene.cycles.use_adaptive_sampling = False
scene.cycles.use_light_tree = False
scene.view_settings.view_transform = 'Filmic'
bpy.context.view_layer.update()

# ---- added for rendering (the .blend has no active camera and no usable light): camera, sun
cam_auto = bpy.data.cameras.new('AutoCamera')
cam_auto.lens = 50.0
cam_auto.sensor_width = 36.0
cam_auto.clip_end = 1000.0
ob_auto_camera = bpy.data.objects.new('AutoCamera', cam_auto)
scene.collection.objects.link(ob_auto_camera)
ob_auto_camera.location = (4.01514, -4.76633, 5.57693)
ob_auto_camera.rotation_euler = (1.09748, -7.21219e-08, 0.694738)
scene.camera = ob_auto_camera
light_auto_sun = bpy.data.lights.new('AutoSun', 'SUN')
light_auto_sun.energy = 3.0
light_auto_sun.angle = 0.0523599
ob_auto_sun = bpy.data.objects.new('AutoSun', light_auto_sun)
scene.collection.objects.link(ob_auto_sun)
ob_auto_sun.rotation_euler = (0.872665, 0.174533, 0.523599)
bpy.context.view_layer.update()

